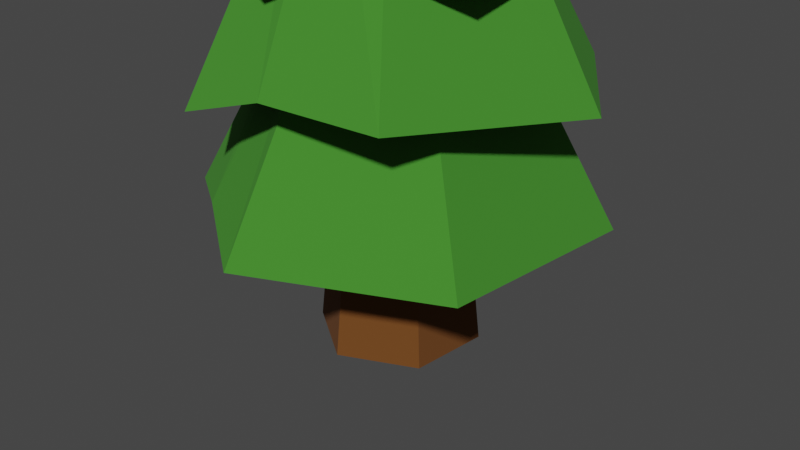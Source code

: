 # Source: Tree1.blend  (saved by Blender 2.91.10; exported with 4.5.12 LTS)
import bpy
from mathutils import Matrix  # noqa: F401  (used for matrix-valued properties, if any)

bpy.ops.wm.read_factory_settings(use_empty=True)
scene = bpy.context.scene
scene.name = 'Scene'

# ---- collections
col_collection = bpy.data.collections.new('Collection'); scene.collection.children.link(col_collection)

# ---- materials (node trees are filled in below, after node groups)
mat_brown = bpy.data.materials.new('Brown')
mat_brown.use_transparent_shadow = False
mat_material_001 = bpy.data.materials.new('Material.001')
mat_material_001.use_transparent_shadow = False

# ---- material node trees
mat_brown.use_nodes = True; mat_brown.node_tree.nodes.clear()
_N = mat_brown.node_tree.nodes; _L = mat_brown.node_tree.links
n0 = _N.new('ShaderNodeBsdfPrincipled'); n0.name = 'Principled BSDF'; n0.location = (10, 300)
n0.distribution = 'GGX'
n0.subsurface_method = 'BURLEY'
n0.inputs[0].default_value = (0.155, 0.05306, 0.007576, 1.0)
n0.inputs[2].default_value = 1.0
n0.inputs[3].default_value = 1.45
n0.inputs[27].default_value = (0.0, 0.0, 0.0, 1.0)
n0.inputs[28].default_value = 1.0
n1 = _N.new('ShaderNodeOutputMaterial'); n1.name = 'Material Output'; n1.location = (300, 300)
_L.new(n0.outputs[0], n1.inputs[0])
n1.is_active_output = True
mat_material_001.use_nodes = True; mat_material_001.node_tree.nodes.clear()
_N = mat_material_001.node_tree.nodes; _L = mat_material_001.node_tree.links
n0 = _N.new('ShaderNodeBsdfPrincipled'); n0.name = 'Principled BSDF'; n0.location = (10, 300)
n0.distribution = 'GGX'
n0.subsurface_method = 'BURLEY'
n0.inputs[0].default_value = (0.05224, 0.2558, 0.02207, 1.0)
n0.inputs[1].default_value = 0.1091
n0.inputs[2].default_value = 1.0
n0.inputs[3].default_value = 1.45
n0.inputs[13].default_value = 0.497
n0.inputs[20].default_value = 0.03606
n0.inputs[27].default_value = (0.0, 0.0, 0.0, 1.0)
n0.inputs[28].default_value = 1.0
n1 = _N.new('ShaderNodeOutputMaterial'); n1.name = 'Material Output'; n1.location = (300, 300)
_L.new(n0.outputs[0], n1.inputs[0])
n1.is_active_output = True

# ---- world
world_world = bpy.data.worlds.new('World'); scene.world = world_world
world_world.use_nodes = True; world_world.node_tree.nodes.clear()
_N = world_world.node_tree.nodes; _L = world_world.node_tree.links
n0 = _N.new('ShaderNodeOutputWorld'); n0.name = 'World Output'; n0.location = (300, 300)
n1 = _N.new('ShaderNodeBackground'); n1.name = 'Background'; n1.location = (10, 300)
n1.inputs[0].default_value = (0.05088, 0.05088, 0.05088, 1.0)
_L.new(n1.outputs[0], n0.inputs[0])
n0.is_active_output = True
world_world.color = (0.05088, 0.05088, 0.05088)
world_world.use_sun_shadow = False
world_world.sun_shadow_jitter_overblur = 0.0

# ---- cameras
cam_camera = bpy.data.cameras.new('Camera')
cam_camera.clip_end = 100.0
cam_camera.ortho_scale = 7.314

# ---- meshes
me_cylinder = bpy.data.meshes.new('Cylinder')
me_cylinder.from_pydata([(0.0, 1.0, -1.248), (-5.871e-09, 0.7045, 1.248), (0.866, 0.5, -1.248), (0.6101, 0.3522, 1.248), (0.866, -0.5, -1.248), (0.6101, -0.3522, 1.248), (-8.742e-08, -1.0, -1.248), (-6.746e-08, -0.7045, 1.248), (-0.866, -0.5, -1.248), (-0.6101, -0.3522, 1.248), (-0.866, 0.5, -1.248), (-0.6101, 0.3522, 1.248)], [], [(0, 1, 3, 2), (2, 3, 5, 4), (4, 5, 7, 6), (6, 7, 9, 8), (3, 1, 11, 9, 7, 5), (8, 9, 11, 10), (10, 11, 1, 0), (0, 2, 4, 6, 8, 10)])
_uv = me_cylinder.uv_layers.new(name='UVMap')
_uv.uv.foreach_set('vector', [1.0, 0.5, 1.0, 1.0, 0.8333, 1.0, 0.8333, 0.5, 0.8333, 0.5, 0.8333, 1.0, 0.6667, 1.0, 0.6667, 0.5, 0.6667, 0.5, 0.6667, 1.0, 0.5, 1.0, 0.5, 0.5, 0.5, 0.5, 0.5, 1.0, 0.3333, 1.0, 0.3333, 0.5, 0.4578, 0.37, 0.25, 0.49, 0.04215, 0.37, 0.04215, 0.13, 0.25, 0.01, 0.4578, 0.13, 0.3333, 0.5, 0.3333, 1.0, 0.1667, 1.0, 0.1667, 0.5, 0.1667, 0.5, 0.1667, 1.0, -8.941e-08, 1.0, -8.941e-08, 0.5, 0.75, 0.49, 0.9578, 0.37, 0.9578, 0.13, 0.75, 0.01, 0.5422, 0.13, 0.5422, 0.37])
me_cylinder.materials.append(mat_brown)
me_cylinder.use_remesh_fix_poles = True
me_cylinder.use_remesh_preserve_attributes = False
me_cylinder.use_mirror_vertex_groups = False
me_cylinder.update()
me_cylinder_003 = bpy.data.meshes.new('Cylinder.003')
me_cylinder_003.from_pydata([(1.849e-08, 0.9497, -1.0), (-1.179e-08, 0.5111, 1.0), (0.8225, 0.4749, -1.0), (0.4427, 0.2556, 1.0), (0.8225, -0.4749, -1.0), (0.4427, -0.2556, 1.0), (-5.945e-08, -0.9497, -1.0), (-5.648e-08, -0.5111, 1.0), (-0.8225, -0.4749, -1.0), (-0.4427, -0.2556, 1.0), (-0.8225, 0.4749, -1.0), (-0.4427, 0.2556, 1.0), (7.437e-09, 1.271, -1.0), (1.101, 0.6355, -1.0), (1.101, -0.6355, -1.0), (-1.037e-07, -1.271, -1.0), (-1.101, -0.6355, -1.0), (-1.101, 0.6355, -1.0), (1.143e-08, 0.9497, -0.7089), (0.8225, 0.4749, -0.7089), (0.8225, -0.4749, -0.7089), (-6.652e-08, -0.9497, -0.7089), (-0.8225, -0.4749, -0.7089), (-0.8225, 0.4749, -0.7089), (1.143e-08, 0.9497, -0.5677), (0.8225, 0.4749, -0.5677), (0.8225, -0.4749, -0.5677), (-6.652e-08, -0.9497, -0.5677), (-0.8225, -0.4749, -0.5677), (-0.8225, 0.4749, -0.5677), (-0.5504, -0.9533, -0.8249), (-0.2213, -0.3834, 1.0), (-0.4112, -0.7123, -0.8249), (-0.4112, -0.7123, -0.7089), (-0.4112, -0.7123, -0.5677), (-0.3518, 1.138, -1.015), (-0.1173, 0.5134, 1.059), (-0.2931, 0.7805, -1.074), (-0.2931, 0.7805, -0.7089), (-0.2931, 0.7805, -0.5677), (0.5354, 0.9619, -1.176), (0.2153, 0.3868, 1.0), (0.4, 0.7188, -1.176), (0.4, 0.7188, -0.7089), (0.4, 0.7188, -0.5677)], [], [(40, 41, 3, 13), (13, 3, 5, 14), (14, 5, 7, 15), (30, 31, 9, 16), (3, 41, 1, 36, 11, 9, 31, 7, 5), (16, 9, 11, 17), (35, 36, 1, 12), (4, 6, 21, 20), (42, 0, 12, 40), (4, 2, 13, 14), (6, 4, 14, 15), (32, 6, 15, 30), (10, 8, 16, 17), (37, 10, 17, 35), (19, 20, 26, 25), (42, 2, 19, 43), (37, 0, 18, 38), (32, 8, 22, 33), (2, 4, 20, 19), (8, 10, 23, 22), (24, 44, 25, 26, 27, 34, 28, 29, 39), (22, 23, 29, 28), (20, 21, 27, 26), (43, 19, 25, 44), (38, 18, 24, 39), (33, 22, 28, 34), (21, 33, 34, 27), (6, 32, 33, 21), (8, 32, 30, 16), (15, 7, 31, 30), (23, 38, 39, 29), (10, 37, 38, 23), (0, 37, 35, 12), (17, 11, 36, 35), (18, 43, 44, 24), (0, 42, 43, 18), (2, 42, 40, 13), (12, 1, 41, 40)])
_uv = me_cylinder_003.uv_layers.new(name='UVMap')
_uv.uv.foreach_set('vector', [0.9189, 0.5, 0.9189, 1.0, 0.8333, 1.0, 0.8333, 0.5, 0.8333, 0.5, 0.8333, 1.0, 0.6667, 1.0, 0.6667, 0.5, 0.6667, 0.5, 0.6667, 1.0, 0.5, 1.0, 0.5, 0.5, 0.4167, 0.5, 0.4167, 1.0, 0.3333, 1.0, 0.3333, 0.5, 0.4578, 0.37, 0.3511, 0.4316, 0.25, 0.49, 0.1759, 0.4472, 0.04215, 0.37, 0.04215, 0.13, 0.1461, 0.07, 0.25, 0.01, 0.4578, 0.13, 0.3333, 0.5, 0.3333, 1.0, 0.1667, 1.0, 0.1667, 0.5, 0.05939, 0.5, 0.05939, 1.0, -8.941e-08, 1.0, -8.941e-08, 0.5, 0.9053, 0.1603, 0.75, 0.07067, 0.75, 0.07067, 0.9053, 0.1603, 0.8255, 0.3857, 0.75, 0.4293, 0.75, 0.49, 0.8511, 0.4316, 0.9053, 0.1603, 0.9053, 0.3397, 0.9578, 0.37, 0.9578, 0.13, 0.75, 0.07067, 0.9053, 0.1603, 0.9578, 0.13, 0.75, 0.01, 0.6723, 0.1155, 0.75, 0.07067, 0.75, 0.01, 0.6461, 0.07, 0.5947, 0.3397, 0.5947, 0.1603, 0.5422, 0.13, 0.5422, 0.37, 0.6947, 0.3974, 0.5947, 0.3397, 0.5422, 0.37, 0.6759, 0.4472, 0.9053, 0.3397, 0.9053, 0.1603, 0.9053, 0.1603, 0.9053, 0.3397, 0.8255, 0.3857, 0.9053, 0.3397, 0.9053, 0.3397, 0.8255, 0.3857, 0.6947, 0.3974, 0.75, 0.4293, 0.75, 0.4293, 0.6947, 0.3974, 0.6723, 0.1155, 0.5947, 0.1603, 0.5947, 0.1603, 0.6723, 0.1155, 0.9053, 0.3397, 0.9053, 0.1603, 0.9053, 0.1603, 0.9053, 0.3397, 0.5947, 0.1603, 0.5947, 0.3397, 0.5947, 0.3397, 0.5947, 0.1603, 0.75, 0.4293, 0.8255, 0.3857, 0.9053, 0.3397, 0.9053, 0.1603, 0.75, 0.07067, 0.6723, 0.1155, 0.5947, 0.1603, 0.5947, 0.3397, 0.6947, 0.3974, 0.5947, 0.1603, 0.5947, 0.3397, 0.5947, 0.3397, 0.5947, 0.1603, 0.9053, 0.1603, 0.75, 0.07067, 0.75, 0.07067, 0.9053, 0.1603, 0.8255, 0.3857, 0.9053, 0.3397, 0.9053, 0.3397, 0.8255, 0.3857, 0.6947, 0.3974, 0.75, 0.4293, 0.75, 0.4293, 0.6947, 0.3974, 0.6723, 0.1155, 0.5947, 0.1603, 0.5947, 0.1603, 0.6723, 0.1155, 0.75, 0.07067, 0.6723, 0.1155, 0.6723, 0.1155, 0.75, 0.07067, 0.75, 0.07067, 0.6723, 0.1155, 0.6723, 0.1155, 0.75, 0.07067, 0.5947, 0.1603, 0.6723, 0.1155, 0.6461, 0.07, 0.5422, 0.13, 0.5, 0.5, 0.5, 1.0, 0.4167, 1.0, 0.4167, 0.5, 0.5947, 0.3397, 0.6947, 0.3974, 0.6947, 0.3974, 0.5947, 0.3397, 0.5947, 0.3397, 0.6947, 0.3974, 0.6947, 0.3974, 0.5947, 0.3397, 0.75, 0.4293, 0.6947, 0.3974, 0.6759, 0.4472, 0.75, 0.49, 0.1667, 0.5, 0.1667, 1.0, 0.05939, 1.0, 0.05939, 0.5, 0.75, 0.4293, 0.8255, 0.3857, 0.8255, 0.3857, 0.75, 0.4293, 0.75, 0.4293, 0.8255, 0.3857, 0.8255, 0.3857, 0.75, 0.4293, 0.9053, 0.3397, 0.8255, 0.3857, 0.8511, 0.4316, 0.9578, 0.37, 1.0, 0.5, 1.0, 1.0, 0.9189, 1.0, 0.9189, 0.5])
me_cylinder_003.materials.append(mat_material_001)
me_cylinder_003.use_remesh_fix_poles = True
me_cylinder_003.use_remesh_preserve_attributes = False
me_cylinder_003.use_mirror_vertex_groups = False
me_cylinder_003.update()
me_cylinder_004 = bpy.data.meshes.new('Cylinder.004')
me_cylinder_004.from_pydata([(1.849e-08, 0.9497, -1.0), (-1.179e-08, 0.5111, 1.0), (0.8225, 0.4749, -1.0), (0.4427, 0.2556, 1.0), (0.8225, -0.4749, -1.0), (0.4427, -0.2556, 1.0), (-5.945e-08, -0.9497, -1.0), (0.01635, -0.4847, 1.116), (-0.8225, -0.4749, -1.0), (-0.4427, -0.2556, 1.0), (-0.8225, 0.4749, -1.0), (-0.4427, 0.2556, 1.0), (7.437e-09, 1.271, -1.0), (1.101, 0.6355, -1.0), (1.101, -0.6355, -1.0), (0.01635, -1.245, -0.8844), (-1.101, -0.6355, -1.0), (-1.101, 0.6355, -1.0), (1.143e-08, 0.9497, -0.7089), (0.8225, 0.4749, -0.7089), (0.8225, -0.4749, -0.7089), (-6.652e-08, -0.9497, -0.7089), (-0.8225, -0.4749, -0.7089), (-0.8225, 0.4749, -0.7089), (1.143e-08, 0.9497, -0.5677), (0.8225, 0.4749, -0.5677), (0.8225, -0.4749, -0.5677), (-6.652e-08, -0.9497, -0.5677), (-0.8225, -0.4749, -0.5677), (-0.8225, 0.4749, -0.5677), (1.093, -0.009762, -0.7496), (0.4323, -0.0592, 1.05), (0.8254, 0.06345, -0.7995), (0.8225, 0.07009, -0.7089), (0.8225, 0.07009, -0.5677), (-0.6375, -0.9078, -0.8049), (-0.2547, -0.3689, 1.195), (-0.4756, -0.68, -0.8049), (-0.4756, -0.68, -0.5138), (-0.4756, -0.68, -0.3726), (-0.6329, 0.8985, -0.8289), (-0.2555, 0.3636, 1.0), (-0.4723, 0.67, -0.8289), (-0.4747, 0.6756, -0.7089), (-0.4747, 0.6756, -0.5677)], [], [(12, 1, 3, 13), (30, 31, 5, 14), (14, 5, 7, 15), (35, 36, 9, 16), (3, 1, 41, 11, 9, 36, 7, 5, 31), (16, 9, 11, 17), (40, 41, 1, 12), (4, 6, 21, 20), (2, 0, 12, 13), (32, 2, 13, 30), (6, 4, 14, 15), (37, 6, 15, 35), (10, 8, 16, 17), (42, 10, 17, 40), (33, 20, 26, 34), (0, 2, 19, 18), (42, 0, 18, 43), (37, 8, 22, 38), (32, 4, 20, 33), (8, 10, 23, 22), (24, 25, 34, 26, 27, 39, 28, 29, 44), (22, 23, 29, 28), (20, 21, 27, 26), (18, 19, 25, 24), (43, 18, 24, 44), (38, 22, 28, 39), (2, 32, 33, 19), (19, 33, 34, 25), (4, 32, 30, 14), (13, 3, 31, 30), (21, 38, 39, 27), (6, 37, 38, 21), (8, 37, 35, 16), (15, 7, 36, 35), (23, 43, 44, 29), (10, 42, 43, 23), (0, 42, 40, 12), (17, 11, 41, 40)])
_uv = me_cylinder_004.uv_layers.new(name='UVMap')
_uv.uv.foreach_set('vector', [1.0, 0.5, 1.0, 1.0, 0.8333, 1.0, 0.8333, 0.5, 0.7623, 0.5, 0.7623, 1.0, 0.6667, 1.0, 0.6667, 0.5, 0.6667, 0.5, 0.6667, 1.0, 0.5, 1.0, 0.5, 0.5, 0.4031, 0.5, 0.4031, 1.0, 0.3333, 1.0, 0.3333, 0.5, 0.4578, 0.37, 0.25, 0.49, 0.13, 0.4207, 0.04215, 0.37, 0.04215, 0.13, 0.1291, 0.0798, 0.25, 0.01, 0.4578, 0.13, 0.4578, 0.2677, 0.3333, 0.5, 0.3333, 1.0, 0.1667, 1.0, 0.1667, 0.5, 0.0962, 0.5, 0.0962, 1.0, -8.941e-08, 1.0, -8.941e-08, 0.5, 0.9053, 0.1603, 0.75, 0.07067, 0.75, 0.07067, 0.9053, 0.1603, 0.9053, 0.3397, 0.75, 0.4293, 0.75, 0.49, 0.9578, 0.37, 0.9053, 0.2632, 0.9053, 0.3397, 0.9578, 0.37, 0.9578, 0.2677, 0.75, 0.07067, 0.9053, 0.1603, 0.9578, 0.13, 0.75, 0.01, 0.6597, 0.1228, 0.75, 0.07067, 0.75, 0.01, 0.6291, 0.0798, 0.5947, 0.3397, 0.5947, 0.1603, 0.5422, 0.13, 0.5422, 0.37, 0.6604, 0.3776, 0.5947, 0.3397, 0.5422, 0.37, 0.63, 0.4207, 0.9053, 0.2632, 0.9053, 0.1603, 0.9053, 0.1603, 0.9053, 0.2632, 0.75, 0.4293, 0.9053, 0.3397, 0.9053, 0.3397, 0.75, 0.4293, 0.6604, 0.3776, 0.75, 0.4293, 0.75, 0.4293, 0.6604, 0.3776, 0.6597, 0.1228, 0.5947, 0.1603, 0.5947, 0.1603, 0.6597, 0.1228, 0.9053, 0.2632, 0.9053, 0.1603, 0.9053, 0.1603, 0.9053, 0.2632, 0.5947, 0.1603, 0.5947, 0.3397, 0.5947, 0.3397, 0.5947, 0.1603, 0.75, 0.4293, 0.9053, 0.3397, 0.9053, 0.2632, 0.9053, 0.1603, 0.75, 0.07067, 0.6597, 0.1228, 0.5947, 0.1603, 0.5947, 0.3397, 0.6604, 0.3776, 0.5947, 0.1603, 0.5947, 0.3397, 0.5947, 0.3397, 0.5947, 0.1603, 0.9053, 0.1603, 0.75, 0.07067, 0.75, 0.07067, 0.9053, 0.1603, 0.75, 0.4293, 0.9053, 0.3397, 0.9053, 0.3397, 0.75, 0.4293, 0.6604, 0.3776, 0.75, 0.4293, 0.75, 0.4293, 0.6604, 0.3776, 0.6597, 0.1228, 0.5947, 0.1603, 0.5947, 0.1603, 0.6597, 0.1228, 0.9053, 0.3397, 0.9053, 0.2632, 0.9053, 0.2632, 0.9053, 0.3397, 0.9053, 0.3397, 0.9053, 0.2632, 0.9053, 0.2632, 0.9053, 0.3397, 0.9053, 0.1603, 0.9053, 0.2632, 0.9578, 0.2677, 0.9578, 0.13, 0.8333, 0.5, 0.8333, 1.0, 0.7623, 1.0, 0.7623, 0.5, 0.75, 0.07067, 0.6597, 0.1228, 0.6597, 0.1228, 0.75, 0.07067, 0.75, 0.07067, 0.6597, 0.1228, 0.6597, 0.1228, 0.75, 0.07067, 0.5947, 0.1603, 0.6597, 0.1228, 0.6291, 0.0798, 0.5422, 0.13, 0.5, 0.5, 0.5, 1.0, 0.4031, 1.0, 0.4031, 0.5, 0.5947, 0.3397, 0.6604, 0.3776, 0.6604, 0.3776, 0.5947, 0.3397, 0.5947, 0.3397, 0.6604, 0.3776, 0.6604, 0.3776, 0.5947, 0.3397, 0.75, 0.4293, 0.6604, 0.3776, 0.63, 0.4207, 0.75, 0.49, 0.1667, 0.5, 0.1667, 1.0, 0.0962, 1.0, 0.0962, 0.5])
me_cylinder_004.materials.append(mat_material_001)
me_cylinder_004.use_remesh_fix_poles = True
me_cylinder_004.use_remesh_preserve_attributes = False
me_cylinder_004.use_mirror_vertex_groups = False
me_cylinder_004.update()
me_cylinder_005 = bpy.data.meshes.new('Cylinder.005')
me_cylinder_005.from_pydata([(1.849e-08, 0.9497, -1.0), (-1.179e-08, 0.5111, 1.0), (0.8225, 0.4749, -1.0), (0.4427, 0.2556, 1.0), (0.8225, -0.4749, -1.0), (0.4427, -0.2556, 1.0), (-5.945e-08, -0.9497, -1.0), (-5.648e-08, -0.5111, 1.0), (-0.8225, -0.4749, -1.0), (-0.4427, -0.2556, 1.0), (-0.8225, 0.4749, -1.0), (-0.4427, 0.2556, 1.0), (7.437e-09, 1.271, -1.0), (1.101, 0.6355, -1.0), (1.101, -0.6355, -1.0), (-1.037e-07, -1.271, -1.0), (-1.101, -0.6355, -1.0), (-1.101, 0.6355, -1.0), (1.143e-08, 0.9497, -0.7089), (0.8225, 0.4749, -0.7089), (0.8225, -0.4749, -0.7089), (-6.652e-08, -0.9497, -0.7089), (-0.8225, -0.4749, -0.7089), (-0.8225, 0.4749, -0.7089), (1.143e-08, 0.9497, -0.5677), (0.8225, 0.4749, -0.5677), (0.8225, -0.4749, -0.5677), (-6.652e-08, -0.9497, -0.5677), (-0.8225, -0.4749, -0.5677), (-0.8225, 0.4749, -0.5677), (1.103, -0.1366, -0.8321), (0.4427, -0.05714, 1.0), (0.8248, -0.1007, -0.8321), (0.8225, -0.1062, -0.7089), (0.8225, -0.1062, -0.5677), (-0.5342, 0.9663, -0.8483), (-0.2157, 0.3866, 1.0), (-0.3986, 0.7233, -0.8483), (-0.4007, 0.7184, -0.7089), (-0.4007, 0.7184, -0.5677), (-0.573, -0.9313, -0.783), (-0.2317, -0.3774, 1.0), (-0.4274, -0.6941, -0.783), (-0.4304, -0.7012, -0.7089), (-0.4304, -0.7012, -0.5677)], [], [(12, 1, 3, 13), (30, 31, 5, 14), (14, 5, 7, 15), (40, 41, 9, 16), (3, 1, 36, 11, 9, 41, 7, 5, 31), (16, 9, 11, 17), (35, 36, 1, 12), (4, 6, 21, 20), (2, 0, 12, 13), (32, 2, 13, 30), (6, 4, 14, 15), (42, 6, 15, 40), (10, 8, 16, 17), (37, 10, 17, 35), (33, 20, 26, 34), (0, 2, 19, 18), (37, 0, 18, 38), (42, 8, 22, 43), (32, 4, 20, 33), (8, 10, 23, 22), (24, 25, 34, 26, 27, 44, 28, 29, 39), (22, 23, 29, 28), (20, 21, 27, 26), (18, 19, 25, 24), (38, 18, 24, 39), (43, 22, 28, 44), (2, 32, 33, 19), (19, 33, 34, 25), (4, 32, 30, 14), (13, 3, 31, 30), (23, 38, 39, 29), (10, 37, 38, 23), (0, 37, 35, 12), (17, 11, 36, 35), (21, 43, 44, 27), (6, 42, 43, 21), (8, 42, 40, 16), (15, 7, 41, 40)])
_uv = me_cylinder_005.uv_layers.new(name='UVMap')
_uv.uv.foreach_set('vector', [1.0, 0.5, 1.0, 1.0, 0.8333, 1.0, 0.8333, 0.5, 0.7314, 0.5, 0.7314, 1.0, 0.6667, 1.0, 0.6667, 0.5, 0.6667, 0.5, 0.6667, 1.0, 0.5, 1.0, 0.5, 0.5, 0.4128, 0.5, 0.4128, 1.0, 0.3333, 1.0, 0.3333, 0.5, 0.4578, 0.37, 0.25, 0.49, 0.1487, 0.4315, 0.04215, 0.37, 0.04215, 0.13, 0.1412, 0.0728, 0.25, 0.01, 0.4578, 0.13, 0.4578, 0.2232, 0.3333, 0.5, 0.3333, 1.0, 0.1667, 1.0, 0.1667, 0.5, 0.0812, 0.5, 0.0812, 1.0, -8.941e-08, 1.0, -8.941e-08, 0.5, 0.9053, 0.1603, 0.75, 0.07067, 0.75, 0.07067, 0.9053, 0.1603, 0.9053, 0.3397, 0.75, 0.4293, 0.75, 0.49, 0.9578, 0.37, 0.9053, 0.23, 0.9053, 0.3397, 0.9578, 0.37, 0.9578, 0.2232, 0.75, 0.07067, 0.9053, 0.1603, 0.9578, 0.13, 0.75, 0.01, 0.6687, 0.1176, 0.75, 0.07067, 0.75, 0.01, 0.6412, 0.0728, 0.5947, 0.3397, 0.5947, 0.1603, 0.5422, 0.13, 0.5422, 0.37, 0.6743, 0.3856, 0.5947, 0.3397, 0.5422, 0.37, 0.6487, 0.4315, 0.9053, 0.23, 0.9053, 0.1603, 0.9053, 0.1603, 0.9053, 0.23, 0.75, 0.4293, 0.9053, 0.3397, 0.9053, 0.3397, 0.75, 0.4293, 0.6743, 0.3856, 0.75, 0.4293, 0.75, 0.4293, 0.6743, 0.3856, 0.6687, 0.1176, 0.5947, 0.1603, 0.5947, 0.1603, 0.6687, 0.1176, 0.9053, 0.23, 0.9053, 0.1603, 0.9053, 0.1603, 0.9053, 0.23, 0.5947, 0.1603, 0.5947, 0.3397, 0.5947, 0.3397, 0.5947, 0.1603, 0.75, 0.4293, 0.9053, 0.3397, 0.9053, 0.23, 0.9053, 0.1603, 0.75, 0.07067, 0.6687, 0.1176, 0.5947, 0.1603, 0.5947, 0.3397, 0.6743, 0.3856, 0.5947, 0.1603, 0.5947, 0.3397, 0.5947, 0.3397, 0.5947, 0.1603, 0.9053, 0.1603, 0.75, 0.07067, 0.75, 0.07067, 0.9053, 0.1603, 0.75, 0.4293, 0.9053, 0.3397, 0.9053, 0.3397, 0.75, 0.4293, 0.6743, 0.3856, 0.75, 0.4293, 0.75, 0.4293, 0.6743, 0.3856, 0.6687, 0.1176, 0.5947, 0.1603, 0.5947, 0.1603, 0.6687, 0.1176, 0.9053, 0.3397, 0.9053, 0.23, 0.9053, 0.23, 0.9053, 0.3397, 0.9053, 0.3397, 0.9053, 0.23, 0.9053, 0.23, 0.9053, 0.3397, 0.9053, 0.1603, 0.9053, 0.23, 0.9578, 0.2232, 0.9578, 0.13, 0.8333, 0.5, 0.8333, 1.0, 0.7314, 1.0, 0.7314, 0.5, 0.5947, 0.3397, 0.6743, 0.3856, 0.6743, 0.3856, 0.5947, 0.3397, 0.5947, 0.3397, 0.6743, 0.3856, 0.6743, 0.3856, 0.5947, 0.3397, 0.75, 0.4293, 0.6743, 0.3856, 0.6487, 0.4315, 0.75, 0.49, 0.1667, 0.5, 0.1667, 1.0, 0.0812, 1.0, 0.0812, 0.5, 0.75, 0.07067, 0.6687, 0.1176, 0.6687, 0.1176, 0.75, 0.07067, 0.75, 0.07067, 0.6687, 0.1176, 0.6687, 0.1176, 0.75, 0.07067, 0.5947, 0.1603, 0.6687, 0.1176, 0.6412, 0.0728, 0.5422, 0.13, 0.5, 0.5, 0.5, 1.0, 0.4128, 1.0, 0.4128, 0.5])
me_cylinder_005.materials.append(mat_material_001)
me_cylinder_005.use_remesh_fix_poles = True
me_cylinder_005.use_remesh_preserve_attributes = False
me_cylinder_005.use_mirror_vertex_groups = False
me_cylinder_005.update()
me_cylinder_006 = bpy.data.meshes.new('Cylinder.006')
me_cylinder_006.from_pydata([(1.849e-08, 0.9497, -1.0), (7.782e-09, 0.4273, 1.0), (0.8225, 0.4749, -1.0), (0.3701, 0.2137, 1.0), (0.8225, -0.4749, -1.0), (0.3701, -0.2137, 1.0), (-5.945e-08, -0.9497, -1.0), (-8.013e-08, -0.4273, 1.0), (-0.8225, -0.4749, -1.0), (-0.3701, -0.2137, 1.0), (-0.8225, 0.4749, -1.0), (-0.3701, 0.2137, 1.0), (7.437e-09, 1.271, -1.0), (1.101, 0.6355, -1.0), (1.101, -0.6355, -1.0), (-1.037e-07, -1.271, -1.0), (-1.101, -0.6355, -1.0), (-1.101, 0.6355, -1.0), (1.143e-08, 0.9497, -0.7089), (0.8225, 0.4749, -0.7089), (0.8225, -0.4749, -0.7089), (-6.652e-08, -0.9497, -0.7089), (-0.8225, -0.4749, -0.7089), (-0.8225, 0.4749, -0.7089), (1.143e-08, 0.9497, -0.5677), (0.8225, 0.4749, -0.5677), (0.8225, -0.4749, -0.5677), (-6.652e-08, -0.9497, -0.5677), (-0.8225, -0.4749, -0.5677), (-0.8225, 0.4749, -0.5677), (1.073, 0.02723, -0.9886), (0.3418, -0.003932, 0.9353), (0.8228, 0.03557, -0.9238), (0.8225, 0.03947, -0.7089), (0.8225, 0.03947, -0.5677), (-0.5463, -0.9595, -0.9204), (-0.1838, -0.3212, 1.0), (-0.4081, -0.718, -0.9204), (-0.4084, -0.7139, -0.7089), (-0.4084, -0.7139, -0.5677), (-0.5425, 0.9498, -0.8521), (-0.1826, 0.3219, 1.0), (-0.4052, 0.7078, -0.8521), (-0.4058, 0.7154, -0.7089), (-0.4058, 0.7154, -0.5677)], [], [(12, 1, 3, 13), (30, 31, 5, 14), (14, 5, 7, 15), (35, 36, 9, 16), (3, 1, 41, 11, 9, 36, 7, 5, 31), (16, 9, 11, 17), (40, 41, 1, 12), (4, 6, 21, 20), (2, 0, 12, 13), (32, 2, 13, 30), (6, 4, 14, 15), (37, 6, 15, 35), (10, 8, 16, 17), (42, 10, 17, 40), (33, 20, 26, 34), (0, 2, 19, 18), (42, 0, 18, 43), (37, 8, 22, 38), (32, 4, 20, 33), (8, 10, 23, 22), (24, 25, 34, 26, 27, 39, 28, 29, 44), (22, 23, 29, 28), (20, 21, 27, 26), (18, 19, 25, 24), (43, 18, 24, 44), (38, 22, 28, 39), (2, 32, 33, 19), (19, 33, 34, 25), (4, 32, 30, 14), (13, 3, 31, 30), (21, 38, 39, 27), (6, 37, 38, 21), (8, 37, 35, 16), (15, 7, 36, 35), (23, 43, 44, 29), (10, 42, 43, 23), (0, 42, 40, 12), (17, 11, 41, 40)])
_uv = me_cylinder_006.uv_layers.new(name='UVMap')
_uv.uv.foreach_set('vector', [1.0, 0.5, 1.0, 1.0, 0.8333, 1.0, 0.8333, 0.5, 0.7569, 0.5, 0.7569, 1.0, 0.6667, 1.0, 0.6667, 0.5, 0.6667, 0.5, 0.6667, 1.0, 0.5, 1.0, 0.5, 0.5, 0.4172, 0.5, 0.4172, 1.0, 0.3333, 1.0, 0.3333, 0.5, 0.4578, 0.37, 0.25, 0.49, 0.1474, 0.4308, 0.04215, 0.37, 0.04215, 0.13, 0.1468, 0.06959, 0.25, 0.01, 0.4578, 0.13, 0.4578, 0.26, 0.3333, 0.5, 0.3333, 1.0, 0.1667, 1.0, 0.1667, 0.5, 0.08224, 0.5, 0.08224, 1.0, -8.941e-08, 1.0, -8.941e-08, 0.5, 0.9053, 0.1603, 0.75, 0.07067, 0.75, 0.07067, 0.9053, 0.1603, 0.9053, 0.3397, 0.75, 0.4293, 0.75, 0.49, 0.9578, 0.37, 0.9053, 0.2575, 0.9053, 0.3397, 0.9578, 0.37, 0.9578, 0.26, 0.75, 0.07067, 0.9053, 0.1603, 0.9578, 0.13, 0.75, 0.01, 0.6729, 0.1152, 0.75, 0.07067, 0.75, 0.01, 0.6468, 0.06959, 0.5947, 0.3397, 0.5947, 0.1603, 0.5422, 0.13, 0.5422, 0.37, 0.6734, 0.3851, 0.5947, 0.3397, 0.5422, 0.37, 0.6474, 0.4308, 0.9053, 0.2575, 0.9053, 0.1603, 0.9053, 0.1603, 0.9053, 0.2575, 0.75, 0.4293, 0.9053, 0.3397, 0.9053, 0.3397, 0.75, 0.4293, 0.6734, 0.3851, 0.75, 0.4293, 0.75, 0.4293, 0.6734, 0.3851, 0.6729, 0.1152, 0.5947, 0.1603, 0.5947, 0.1603, 0.6729, 0.1152, 0.9053, 0.2575, 0.9053, 0.1603, 0.9053, 0.1603, 0.9053, 0.2575, 0.5947, 0.1603, 0.5947, 0.3397, 0.5947, 0.3397, 0.5947, 0.1603, 0.75, 0.4293, 0.9053, 0.3397, 0.9053, 0.2575, 0.9053, 0.1603, 0.75, 0.07067, 0.6729, 0.1152, 0.5947, 0.1603, 0.5947, 0.3397, 0.6734, 0.3851, 0.5947, 0.1603, 0.5947, 0.3397, 0.5947, 0.3397, 0.5947, 0.1603, 0.9053, 0.1603, 0.75, 0.07067, 0.75, 0.07067, 0.9053, 0.1603, 0.75, 0.4293, 0.9053, 0.3397, 0.9053, 0.3397, 0.75, 0.4293, 0.6734, 0.3851, 0.75, 0.4293, 0.75, 0.4293, 0.6734, 0.3851, 0.6729, 0.1152, 0.5947, 0.1603, 0.5947, 0.1603, 0.6729, 0.1152, 0.9053, 0.3397, 0.9053, 0.2575, 0.9053, 0.2575, 0.9053, 0.3397, 0.9053, 0.3397, 0.9053, 0.2575, 0.9053, 0.2575, 0.9053, 0.3397, 0.9053, 0.1603, 0.9053, 0.2575, 0.9578, 0.26, 0.9578, 0.13, 0.8333, 0.5, 0.8333, 1.0, 0.7569, 1.0, 0.7569, 0.5, 0.75, 0.07067, 0.6729, 0.1152, 0.6729, 0.1152, 0.75, 0.07067, 0.75, 0.07067, 0.6729, 0.1152, 0.6729, 0.1152, 0.75, 0.07067, 0.5947, 0.1603, 0.6729, 0.1152, 0.6468, 0.06959, 0.5422, 0.13, 0.5, 0.5, 0.5, 1.0, 0.4172, 1.0, 0.4172, 0.5, 0.5947, 0.3397, 0.6734, 0.3851, 0.6734, 0.3851, 0.5947, 0.3397, 0.5947, 0.3397, 0.6734, 0.3851, 0.6734, 0.3851, 0.5947, 0.3397, 0.75, 0.4293, 0.6734, 0.3851, 0.6474, 0.4308, 0.75, 0.49, 0.1667, 0.5, 0.1667, 1.0, 0.08224, 1.0, 0.08224, 0.5])
me_cylinder_006.materials.append(mat_material_001)
me_cylinder_006.use_remesh_fix_poles = True
me_cylinder_006.use_remesh_preserve_attributes = False
me_cylinder_006.use_mirror_vertex_groups = False
me_cylinder_006.update()
me_cylinder_007 = bpy.data.meshes.new('Cylinder.007')
me_cylinder_007.from_pydata([(1.849e-08, 0.9497, -1.0), (-2.161e-08, 0.2377, 1.0), (0.8225, 0.4749, -1.0), (0.2059, 0.1189, 1.0), (0.8225, -0.4749, -1.0), (0.2059, -0.1189, 1.0), (-5.945e-08, -0.9497, -1.0), (-3.406e-08, -0.2377, 1.0), (-0.8225, -0.4749, -1.0), (-0.2059, -0.1189, 1.0), (-0.8225, 0.4749, -1.0), (-0.2059, 0.1189, 1.0), (7.437e-09, 1.271, -1.0), (1.101, 0.6355, -1.0), (1.101, -0.6355, -1.0), (-1.037e-07, -1.271, -1.0), (-1.101, -0.6355, -1.0), (-1.101, 0.6355, -1.0), (1.143e-08, 0.9497, -0.7089), (0.8225, 0.4749, -0.7089), (0.8225, -0.4749, -0.7089), (-6.652e-08, -0.9497, -0.7089), (-0.8225, -0.4749, -0.7089), (-0.8225, 0.4749, -0.7089), (1.143e-08, 0.9497, -0.5677), (0.8225, 0.4749, -0.5677), (0.8225, -0.4749, -0.5677), (-6.652e-08, -0.9497, -0.5677), (-0.8225, -0.4749, -0.5677), (-0.8225, 0.4749, -0.5677)], [], [(12, 1, 3, 13), (13, 3, 5, 14), (14, 5, 7, 15), (15, 7, 9, 16), (3, 1, 11, 9, 7, 5), (16, 9, 11, 17), (17, 11, 1, 12), (4, 6, 21, 20), (2, 0, 12, 13), (4, 2, 13, 14), (6, 4, 14, 15), (8, 6, 15, 16), (10, 8, 16, 17), (0, 10, 17, 12), (19, 20, 26, 25), (0, 2, 19, 18), (10, 0, 18, 23), (6, 8, 22, 21), (2, 4, 20, 19), (8, 10, 23, 22), (24, 25, 26, 27, 28, 29), (22, 23, 29, 28), (20, 21, 27, 26), (18, 19, 25, 24), (23, 18, 24, 29), (21, 22, 28, 27)])
_uv = me_cylinder_007.uv_layers.new(name='UVMap')
_uv.uv.foreach_set('vector', [1.0, 0.5, 1.0, 1.0, 0.8333, 1.0, 0.8333, 0.5, 0.8333, 0.5, 0.8333, 1.0, 0.6667, 1.0, 0.6667, 0.5, 0.6667, 0.5, 0.6667, 1.0, 0.5, 1.0, 0.5, 0.5, 0.5, 0.5, 0.5, 1.0, 0.3333, 1.0, 0.3333, 0.5, 0.4578, 0.37, 0.25, 0.49, 0.04215, 0.37, 0.04215, 0.13, 0.25, 0.01, 0.4578, 0.13, 0.3333, 0.5, 0.3333, 1.0, 0.1667, 1.0, 0.1667, 0.5, 0.1667, 0.5, 0.1667, 1.0, -8.941e-08, 1.0, -8.941e-08, 0.5, 0.9053, 0.1603, 0.75, 0.07067, 0.75, 0.07067, 0.9053, 0.1603, 0.9053, 0.3397, 0.75, 0.4293, 0.75, 0.49, 0.9578, 0.37, 0.9053, 0.1603, 0.9053, 0.3397, 0.9578, 0.37, 0.9578, 0.13, 0.75, 0.07067, 0.9053, 0.1603, 0.9578, 0.13, 0.75, 0.01, 0.5947, 0.1603, 0.75, 0.07067, 0.75, 0.01, 0.5422, 0.13, 0.5947, 0.3397, 0.5947, 0.1603, 0.5422, 0.13, 0.5422, 0.37, 0.75, 0.4293, 0.5947, 0.3397, 0.5422, 0.37, 0.75, 0.49, 0.9053, 0.3397, 0.9053, 0.1603, 0.9053, 0.1603, 0.9053, 0.3397, 0.75, 0.4293, 0.9053, 0.3397, 0.9053, 0.3397, 0.75, 0.4293, 0.5947, 0.3397, 0.75, 0.4293, 0.75, 0.4293, 0.5947, 0.3397, 0.75, 0.07067, 0.5947, 0.1603, 0.5947, 0.1603, 0.75, 0.07067, 0.9053, 0.3397, 0.9053, 0.1603, 0.9053, 0.1603, 0.9053, 0.3397, 0.5947, 0.1603, 0.5947, 0.3397, 0.5947, 0.3397, 0.5947, 0.1603, 0.75, 0.4293, 0.9053, 0.3397, 0.9053, 0.1603, 0.75, 0.07067, 0.5947, 0.1603, 0.5947, 0.3397, 0.5947, 0.1603, 0.5947, 0.3397, 0.5947, 0.3397, 0.5947, 0.1603, 0.9053, 0.1603, 0.75, 0.07067, 0.75, 0.07067, 0.9053, 0.1603, 0.75, 0.4293, 0.9053, 0.3397, 0.9053, 0.3397, 0.75, 0.4293, 0.5947, 0.3397, 0.75, 0.4293, 0.75, 0.4293, 0.5947, 0.3397, 0.75, 0.07067, 0.5947, 0.1603, 0.5947, 0.1603, 0.75, 0.07067])
me_cylinder_007.materials.append(mat_material_001)
me_cylinder_007.use_remesh_fix_poles = True
me_cylinder_007.use_remesh_preserve_attributes = False
me_cylinder_007.use_mirror_vertex_groups = False
me_cylinder_007.update()

# ---- objects
ob_camera = bpy.data.objects.new('Camera', cam_camera)
ob_cylinder = bpy.data.objects.new('Cylinder', me_cylinder)
ob_cylinder_003 = bpy.data.objects.new('Cylinder.003', me_cylinder_003)
ob_cylinder_001 = bpy.data.objects.new('Cylinder.001', me_cylinder_004)
ob_cylinder_002 = bpy.data.objects.new('Cylinder.002', me_cylinder_005)
ob_cylinder_004 = bpy.data.objects.new('Cylinder.004', me_cylinder_006)
ob_cylinder_005 = bpy.data.objects.new('Cylinder.005', me_cylinder_007)

# ---- transforms, parenting, visibility, modifiers, constraints
ob_camera.location = (7.359, -6.926, 4.958)
ob_camera.rotation_euler = (1.109, 0.0, 0.8149)
ob_camera.lock_rotations_4d = False
ob_camera.empty_display_type = 'ARROWS'
ob_camera.color = (0.0, 0.0, 0.0, 0.0)
ob_camera.display_type = 'WIRE'
ob_camera.lineart.crease_threshold = 0.0
ob_cylinder.location = (0.0, 0.0, 0.0)
ob_cylinder.scale = (0.8646, 0.8646, 1.0)
ob_cylinder.lineart.crease_threshold = 0.0
ob_cylinder_003.location = (0.0, 0.0, 1.346)
ob_cylinder_003.scale = (1.683, 1.683, 1.162)
ob_cylinder_003.lineart.crease_threshold = 0.0
ob_cylinder_001.location = (0.0, 0.0, 2.673)
ob_cylinder_001.rotation_euler = (-0.04579, -0.01983, 0.7176)
ob_cylinder_001.scale = (1.644, 1.644, 1.188)
ob_cylinder_001.lineart.crease_threshold = 0.0
ob_cylinder_002.location = (0.0, 0.0, 3.813)
ob_cylinder_002.rotation_euler = (0.04347, -0.01866, 3.263)
ob_cylinder_002.scale = (1.414, 1.414, 1.062)
ob_cylinder_002.lineart.crease_threshold = 0.0
ob_cylinder_004.location = (0.0, 0.0, 4.917)
ob_cylinder_004.rotation_euler = (-0.06044, -0.004931, 2.512)
ob_cylinder_004.scale = (1.251, 1.252, 1.061)
ob_cylinder_004.lineart.crease_threshold = 0.0
ob_cylinder_005.location = (-0.05757, -0.01244, 5.811)
ob_cylinder_005.rotation_euler = (-0.01553, -0.01419, 2.193)
ob_cylinder_005.scale = (1.09, 1.091, 1.061)
ob_cylinder_005.lineart.crease_threshold = 0.0

# ---- collection membership
col_collection.objects.link(ob_camera)
col_collection.objects.link(ob_cylinder)
col_collection.objects.link(ob_cylinder_003)
col_collection.objects.link(ob_cylinder_001)
col_collection.objects.link(ob_cylinder_002)
col_collection.objects.link(ob_cylinder_004)
col_collection.objects.link(ob_cylinder_005)

# ---- scene / render settings (as saved in the file)
scene.camera = ob_camera
scene.frame_start = 1; scene.frame_end = 250; scene.frame_set(56)
scene.render.engine = 'BLENDER_EEVEE_NEXT'
scene.cycles.use_denoising = False
scene.cycles.samples = 128
scene.cycles.sampling_pattern = 'TABULATED_SOBOL'
scene.cycles.use_adaptive_sampling = False
scene.cycles.use_light_tree = False
scene.view_settings.view_transform = 'Filmic'
bpy.context.view_layer.update()

# ---- added for rendering (the .blend has no usable light): sun
light_auto_sun = bpy.data.lights.new('AutoSun', 'SUN')
light_auto_sun.energy = 3.0
light_auto_sun.angle = 0.0523599
ob_auto_sun = bpy.data.objects.new('AutoSun', light_auto_sun)
scene.collection.objects.link(ob_auto_sun)
ob_auto_sun.rotation_euler = (0.872665, 0.174533, 0.523599)
bpy.context.view_layer.update()
